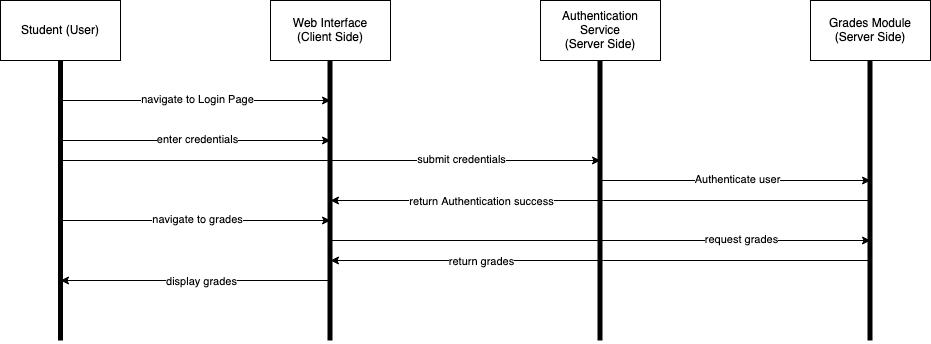

The diagram above was exported from draw.io. Its source (the exported page's mxGraphModel, read from the mxfile embedded in the PNG):
<mxGraphModel dx="954" dy="617" grid="1" gridSize="10" guides="1" tooltips="1" connect="1" arrows="1" fold="1" page="1" pageScale="1" pageWidth="850" pageHeight="1100" math="0" shadow="0">
  <root>
    <mxCell id="0" />
    <mxCell id="1" parent="0" />
    <mxCell id="SmqALvZWVf1KMqv8M0aX-1" value="&lt;div&gt;Web Interface&lt;/div&gt;&lt;div&gt;(Client Side)&lt;br&gt;&lt;/div&gt;" style="rounded=0;whiteSpace=wrap;html=1;" parent="1" vertex="1">
      <mxGeometry x="370" y="140" width="120" height="60" as="geometry" />
    </mxCell>
    <mxCell id="SmqALvZWVf1KMqv8M0aX-2" value="Student (User)" style="rounded=0;whiteSpace=wrap;html=1;" parent="1" vertex="1">
      <mxGeometry x="100" y="140" width="120" height="60" as="geometry" />
    </mxCell>
    <mxCell id="SmqALvZWVf1KMqv8M0aX-3" value="&lt;div&gt;Authentication Service&lt;/div&gt;&lt;div&gt;(Server Side)&lt;br&gt;&lt;/div&gt;" style="rounded=0;whiteSpace=wrap;html=1;" parent="1" vertex="1">
      <mxGeometry x="640" y="140" width="120" height="60" as="geometry" />
    </mxCell>
    <mxCell id="SmqALvZWVf1KMqv8M0aX-4" value="" style="endArrow=none;html=1;rounded=0;entryX=0.5;entryY=1;entryDx=0;entryDy=0;strokeWidth=5;" parent="1" target="SmqALvZWVf1KMqv8M0aX-2" edge="1">
      <mxGeometry width="50" height="50" relative="1" as="geometry">
        <mxPoint x="160" y="480" as="sourcePoint" />
        <mxPoint x="450" y="300" as="targetPoint" />
      </mxGeometry>
    </mxCell>
    <mxCell id="SmqALvZWVf1KMqv8M0aX-5" value="" style="endArrow=none;html=1;rounded=0;entryX=0.5;entryY=1;entryDx=0;entryDy=0;strokeWidth=5;" parent="1" edge="1">
      <mxGeometry width="50" height="50" relative="1" as="geometry">
        <mxPoint x="429.5" y="480" as="sourcePoint" />
        <mxPoint x="429.5" y="200" as="targetPoint" />
      </mxGeometry>
    </mxCell>
    <mxCell id="SmqALvZWVf1KMqv8M0aX-6" value="" style="endArrow=none;html=1;rounded=0;entryX=0.5;entryY=1;entryDx=0;entryDy=0;strokeWidth=5;" parent="1" edge="1">
      <mxGeometry width="50" height="50" relative="1" as="geometry">
        <mxPoint x="699.5" y="480" as="sourcePoint" />
        <mxPoint x="699.5" y="200" as="targetPoint" />
      </mxGeometry>
    </mxCell>
    <mxCell id="SmqALvZWVf1KMqv8M0aX-7" value="" style="endArrow=classic;html=1;rounded=0;" parent="1" edge="1">
      <mxGeometry width="50" height="50" relative="1" as="geometry">
        <mxPoint x="160" y="240" as="sourcePoint" />
        <mxPoint x="430" y="240" as="targetPoint" />
      </mxGeometry>
    </mxCell>
    <mxCell id="SmqALvZWVf1KMqv8M0aX-8" value="navigate to Login Page" style="edgeLabel;html=1;align=center;verticalAlign=middle;resizable=0;points=[];" parent="SmqALvZWVf1KMqv8M0aX-7" vertex="1" connectable="0">
      <mxGeometry x="0.0074" y="2" relative="1" as="geometry">
        <mxPoint as="offset" />
      </mxGeometry>
    </mxCell>
    <mxCell id="SmqALvZWVf1KMqv8M0aX-9" value="" style="endArrow=classic;html=1;rounded=0;" parent="1" edge="1">
      <mxGeometry width="50" height="50" relative="1" as="geometry">
        <mxPoint x="160" y="280" as="sourcePoint" />
        <mxPoint x="430" y="280" as="targetPoint" />
      </mxGeometry>
    </mxCell>
    <mxCell id="SmqALvZWVf1KMqv8M0aX-10" value="enter credentials" style="edgeLabel;html=1;align=center;verticalAlign=middle;resizable=0;points=[];" parent="SmqALvZWVf1KMqv8M0aX-9" vertex="1" connectable="0">
      <mxGeometry x="0.0074" y="2" relative="1" as="geometry">
        <mxPoint as="offset" />
      </mxGeometry>
    </mxCell>
    <mxCell id="t_PQEphy1GEe93tjg5by-1" value="&lt;div&gt;Grades Module&lt;/div&gt;&lt;div&gt;(Server Side)&lt;br&gt;&lt;/div&gt;" style="rounded=0;whiteSpace=wrap;html=1;" vertex="1" parent="1">
      <mxGeometry x="910" y="140" width="120" height="60" as="geometry" />
    </mxCell>
    <mxCell id="t_PQEphy1GEe93tjg5by-2" value="" style="endArrow=none;html=1;rounded=0;entryX=0.5;entryY=1;entryDx=0;entryDy=0;strokeWidth=5;" edge="1" parent="1">
      <mxGeometry width="50" height="50" relative="1" as="geometry">
        <mxPoint x="969.5" y="480" as="sourcePoint" />
        <mxPoint x="969.5" y="200" as="targetPoint" />
      </mxGeometry>
    </mxCell>
    <mxCell id="t_PQEphy1GEe93tjg5by-3" value="" style="endArrow=classic;html=1;rounded=0;" edge="1" parent="1">
      <mxGeometry width="50" height="50" relative="1" as="geometry">
        <mxPoint x="160" y="300" as="sourcePoint" />
        <mxPoint x="700" y="300" as="targetPoint" />
      </mxGeometry>
    </mxCell>
    <mxCell id="t_PQEphy1GEe93tjg5by-4" value="submit credentials" style="edgeLabel;html=1;align=center;verticalAlign=middle;resizable=0;points=[];" vertex="1" connectable="0" parent="t_PQEphy1GEe93tjg5by-3">
      <mxGeometry x="0.0074" y="2" relative="1" as="geometry">
        <mxPoint x="128" as="offset" />
      </mxGeometry>
    </mxCell>
    <mxCell id="t_PQEphy1GEe93tjg5by-5" value="" style="endArrow=classic;html=1;rounded=0;" edge="1" parent="1">
      <mxGeometry width="50" height="50" relative="1" as="geometry">
        <mxPoint x="700" y="320" as="sourcePoint" />
        <mxPoint x="970" y="320" as="targetPoint" />
      </mxGeometry>
    </mxCell>
    <mxCell id="t_PQEphy1GEe93tjg5by-6" value="Authenticate user" style="edgeLabel;html=1;align=center;verticalAlign=middle;resizable=0;points=[];" vertex="1" connectable="0" parent="t_PQEphy1GEe93tjg5by-5">
      <mxGeometry x="0.0074" y="2" relative="1" as="geometry">
        <mxPoint as="offset" />
      </mxGeometry>
    </mxCell>
    <mxCell id="t_PQEphy1GEe93tjg5by-8" value="" style="endArrow=classic;html=1;rounded=0;" edge="1" parent="1">
      <mxGeometry width="50" height="50" relative="1" as="geometry">
        <mxPoint x="970" y="340" as="sourcePoint" />
        <mxPoint x="430" y="340" as="targetPoint" />
      </mxGeometry>
    </mxCell>
    <mxCell id="t_PQEphy1GEe93tjg5by-9" value="return Authentication success" style="edgeLabel;html=1;align=center;verticalAlign=middle;resizable=0;points=[];" vertex="1" connectable="0" parent="t_PQEphy1GEe93tjg5by-8">
      <mxGeometry x="0.0074" y="2" relative="1" as="geometry">
        <mxPoint x="-118" y="-2" as="offset" />
      </mxGeometry>
    </mxCell>
    <mxCell id="t_PQEphy1GEe93tjg5by-10" value="" style="endArrow=classic;html=1;rounded=0;" edge="1" parent="1">
      <mxGeometry width="50" height="50" relative="1" as="geometry">
        <mxPoint x="160" y="360" as="sourcePoint" />
        <mxPoint x="430" y="360" as="targetPoint" />
      </mxGeometry>
    </mxCell>
    <mxCell id="t_PQEphy1GEe93tjg5by-11" value="navigate to grades" style="edgeLabel;html=1;align=center;verticalAlign=middle;resizable=0;points=[];" vertex="1" connectable="0" parent="t_PQEphy1GEe93tjg5by-10">
      <mxGeometry x="0.0074" y="2" relative="1" as="geometry">
        <mxPoint as="offset" />
      </mxGeometry>
    </mxCell>
    <mxCell id="t_PQEphy1GEe93tjg5by-12" value="" style="endArrow=classic;html=1;rounded=0;" edge="1" parent="1">
      <mxGeometry width="50" height="50" relative="1" as="geometry">
        <mxPoint x="430" y="380" as="sourcePoint" />
        <mxPoint x="970" y="380" as="targetPoint" />
      </mxGeometry>
    </mxCell>
    <mxCell id="t_PQEphy1GEe93tjg5by-13" value="request grades" style="edgeLabel;html=1;align=center;verticalAlign=middle;resizable=0;points=[];" vertex="1" connectable="0" parent="t_PQEphy1GEe93tjg5by-12">
      <mxGeometry x="0.0074" y="2" relative="1" as="geometry">
        <mxPoint x="138" as="offset" />
      </mxGeometry>
    </mxCell>
    <mxCell id="t_PQEphy1GEe93tjg5by-14" value="" style="endArrow=classic;html=1;rounded=0;" edge="1" parent="1">
      <mxGeometry width="50" height="50" relative="1" as="geometry">
        <mxPoint x="970" y="400" as="sourcePoint" />
        <mxPoint x="430" y="400" as="targetPoint" />
      </mxGeometry>
    </mxCell>
    <mxCell id="t_PQEphy1GEe93tjg5by-15" value="return grades" style="edgeLabel;html=1;align=center;verticalAlign=middle;resizable=0;points=[];" vertex="1" connectable="0" parent="t_PQEphy1GEe93tjg5by-14">
      <mxGeometry x="0.0074" y="2" relative="1" as="geometry">
        <mxPoint x="-118" y="-2" as="offset" />
      </mxGeometry>
    </mxCell>
    <mxCell id="t_PQEphy1GEe93tjg5by-16" value="" style="endArrow=classic;html=1;rounded=0;" edge="1" parent="1">
      <mxGeometry width="50" height="50" relative="1" as="geometry">
        <mxPoint x="430" y="420" as="sourcePoint" />
        <mxPoint x="160" y="420" as="targetPoint" />
      </mxGeometry>
    </mxCell>
    <mxCell id="t_PQEphy1GEe93tjg5by-17" value="display grades" style="edgeLabel;html=1;align=center;verticalAlign=middle;resizable=0;points=[];" vertex="1" connectable="0" parent="t_PQEphy1GEe93tjg5by-16">
      <mxGeometry x="0.0074" y="2" relative="1" as="geometry">
        <mxPoint x="6" y="-2" as="offset" />
      </mxGeometry>
    </mxCell>
  </root>
</mxGraphModel>